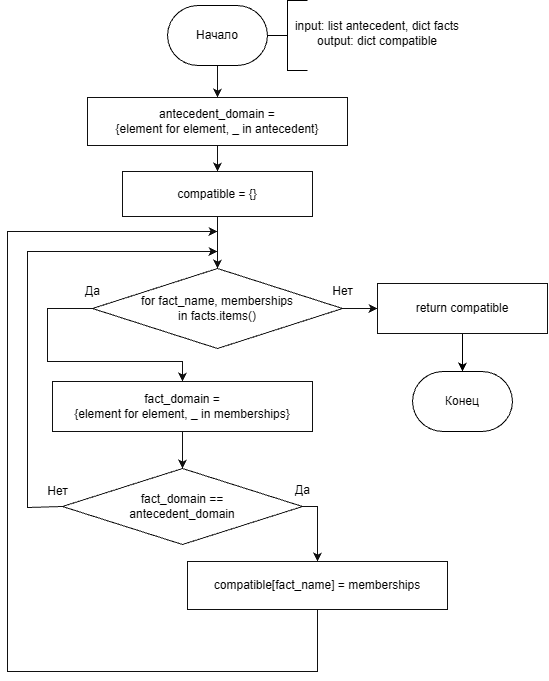

The diagram above was exported from draw.io. Its source (the exported page's mxGraphModel, read from the mxfile embedded in the PNG):
<mxGraphModel dx="1132" dy="723" grid="1" gridSize="10" guides="1" tooltips="1" connect="1" arrows="1" fold="1" page="1" pageScale="1" pageWidth="840" pageHeight="745" math="0" shadow="0">
  <root>
    <mxCell id="0" />
    <mxCell id="1" parent="0" />
    <mxCell id="domain" parent="1" style="rounded=0;whiteSpace=wrap;html=1;fillColor=#ffffff;strokeColor=#111111;fontSize=12;align=center;verticalAlign=middle;spacing=5;" value="antecedent_domain =&lt;br&gt;{element for element, _ in antecedent}" vertex="1">
      <mxGeometry height="48" width="260" x="270" y="106" as="geometry" />
    </mxCell>
    <mxCell id="init" parent="1" style="rounded=0;whiteSpace=wrap;html=1;fillColor=#ffffff;strokeColor=#111111;fontSize=12;align=center;verticalAlign=middle;spacing=5;" value="compatible = {}" vertex="1">
      <mxGeometry height="45" width="190" x="305" y="180" as="geometry" />
    </mxCell>
    <mxCell id="outer" parent="1" style="rhombus;whiteSpace=wrap;html=1;fillColor=#ffffff;strokeColor=#111111;fontSize=12;align=center;verticalAlign=middle;spacing=3;" value="for fact_name, memberships&lt;br&gt;in facts.items()" vertex="1">
      <mxGeometry height="80" width="250" x="275" y="277" as="geometry" />
    </mxCell>
    <mxCell id="fact" parent="1" style="rounded=0;whiteSpace=wrap;html=1;fillColor=#ffffff;strokeColor=#111111;fontSize=12;align=center;verticalAlign=middle;spacing=5;" value="fact_domain =&lt;br&gt;{element for element, _ in memberships}" vertex="1">
      <mxGeometry height="50" width="260" x="235" y="390" as="geometry" />
    </mxCell>
    <mxCell id="match" parent="1" style="rhombus;whiteSpace=wrap;html=1;fillColor=#ffffff;strokeColor=#111111;fontSize=12;align=center;verticalAlign=middle;spacing=3;" value="fact_domain ==&lt;br&gt;antecedent_domain" vertex="1">
      <mxGeometry height="76" width="240" x="245" y="477" as="geometry" />
    </mxCell>
    <mxCell id="upd" parent="1" style="rounded=0;whiteSpace=wrap;html=1;fillColor=#ffffff;strokeColor=#111111;fontSize=12;align=center;verticalAlign=middle;spacing=5;" value="compatible[fact_name] = memberships" vertex="1">
      <mxGeometry height="48" width="260" x="370" y="570" as="geometry" />
    </mxCell>
    <mxCell id="4KBwsdexhFmerfuMrcpg-3" edge="1" parent="1" source="ret" style="edgeStyle=orthogonalEdgeStyle;rounded=0;orthogonalLoop=1;jettySize=auto;html=1;" target="4KBwsdexhFmerfuMrcpg-2" value="">
      <mxGeometry relative="1" as="geometry" />
    </mxCell>
    <mxCell id="ret" parent="1" style="rounded=0;whiteSpace=wrap;html=1;fillColor=#ffffff;strokeColor=#111111;fontSize=12;align=center;verticalAlign=middle;spacing=5;" value="return compatible" vertex="1">
      <mxGeometry height="50" width="170" x="560" y="292" as="geometry" />
    </mxCell>
    <mxCell id="e0" edge="1" parent="1" style="edgeStyle=segmentEdgeStyle;rounded=0;orthogonalLoop=1;jettySize=auto;html=1;strokeWidth=1;strokeColor=#111111;endArrow=classic;endFill=1;fontSize=12;labelBackgroundColor=#ffffff;exitX=0.5;exitY=1;exitDx=0;exitDy=0;entryX=0.5;entryY=0;entryDx=0;entryDy=0;" target="domain" value="">
      <mxGeometry relative="1" as="geometry">
        <mxPoint x="400" y="72" as="sourcePoint" />
      </mxGeometry>
    </mxCell>
    <mxCell id="e1" edge="1" parent="1" source="domain" style="edgeStyle=segmentEdgeStyle;rounded=0;orthogonalLoop=1;jettySize=auto;html=1;strokeWidth=1;strokeColor=#111111;endArrow=classic;endFill=1;fontSize=12;labelBackgroundColor=#ffffff;exitX=0.5;exitY=1;exitDx=0;exitDy=0;entryX=0.5;entryY=0;entryDx=0;entryDy=0;" target="init" value="">
      <mxGeometry relative="1" as="geometry" />
    </mxCell>
    <mxCell id="e2" edge="1" parent="1" source="init" style="edgeStyle=segmentEdgeStyle;rounded=0;orthogonalLoop=1;jettySize=auto;html=1;strokeWidth=1;strokeColor=#111111;endArrow=classic;endFill=1;fontSize=12;labelBackgroundColor=#ffffff;exitX=0.5;exitY=1;exitDx=0;exitDy=0;entryX=0.5;entryY=0;entryDx=0;entryDy=0;" target="outer" value="">
      <mxGeometry relative="1" as="geometry" />
    </mxCell>
    <mxCell id="e3" edge="1" parent="1" source="outer" style="edgeStyle=segmentEdgeStyle;rounded=0;orthogonalLoop=1;jettySize=auto;html=1;strokeWidth=1;strokeColor=#111111;endArrow=classic;endFill=1;fontSize=12;labelBackgroundColor=#ffffff;exitX=0;exitY=0.5;exitDx=0;exitDy=0;entryX=0.5;entryY=0;entryDx=0;entryDy=0;" target="fact" value="Да">
      <mxGeometry relative="1" x="-1" y="-17" as="geometry">
        <mxPoint as="offset" />
        <Array as="points">
          <mxPoint x="230" y="317" />
          <mxPoint x="230" y="370" />
          <mxPoint x="365" y="370" />
        </Array>
      </mxGeometry>
    </mxCell>
    <mxCell id="e4" edge="1" parent="1" source="outer" style="edgeStyle=segmentEdgeStyle;rounded=0;orthogonalLoop=1;jettySize=auto;html=1;strokeWidth=1;strokeColor=#111111;endArrow=classic;endFill=1;fontSize=12;labelBackgroundColor=#ffffff;exitX=1;exitY=0.5;exitDx=0;exitDy=0;entryX=0;entryY=0.5;entryDx=0;entryDy=0;" target="ret" value="Нет">
      <mxGeometry relative="1" x="-1" y="17" as="geometry">
        <mxPoint as="offset" />
      </mxGeometry>
    </mxCell>
    <mxCell id="e6" edge="1" parent="1" source="fact" style="edgeStyle=segmentEdgeStyle;rounded=0;orthogonalLoop=1;jettySize=auto;html=1;strokeWidth=1;strokeColor=#111111;endArrow=classic;endFill=1;fontSize=12;labelBackgroundColor=#ffffff;exitX=0.5;exitY=1;exitDx=0;exitDy=0;entryX=0.5;entryY=0;entryDx=0;entryDy=0;" target="match" value="">
      <mxGeometry relative="1" as="geometry" />
    </mxCell>
    <mxCell id="e7" edge="1" parent="1" source="match" style="edgeStyle=segmentEdgeStyle;rounded=0;orthogonalLoop=1;jettySize=auto;html=1;strokeWidth=1;strokeColor=#111111;endArrow=classic;endFill=1;fontSize=12;labelBackgroundColor=#ffffff;exitX=1;exitY=0.5;exitDx=0;exitDy=0;entryX=0.5;entryY=0;entryDx=0;entryDy=0;" target="upd" value="Да">
      <mxGeometry relative="1" x="-1" y="16" as="geometry">
        <mxPoint as="offset" />
      </mxGeometry>
    </mxCell>
    <mxCell id="e8" edge="1" parent="1" source="match" style="edgeStyle=segmentEdgeStyle;rounded=0;orthogonalLoop=1;jettySize=auto;html=1;strokeWidth=1;strokeColor=#111111;endArrow=classic;endFill=1;fontSize=12;labelBackgroundColor=#ffffff;exitX=0;exitY=0.5;exitDx=0;exitDy=0;" value="Нет">
      <mxGeometry relative="1" x="-1" y="-16" as="geometry">
        <mxPoint x="11" y="-15" as="offset" />
        <Array as="points">
          <mxPoint x="245" y="516" />
          <mxPoint x="210" y="516" />
          <mxPoint x="210" y="260" />
        </Array>
        <mxPoint x="400" y="260" as="targetPoint" />
      </mxGeometry>
    </mxCell>
    <mxCell id="e9" edge="1" parent="1" source="upd" style="edgeStyle=segmentEdgeStyle;rounded=0;orthogonalLoop=1;jettySize=auto;html=1;strokeWidth=1;strokeColor=#111111;endArrow=classic;endFill=1;fontSize=12;labelBackgroundColor=#ffffff;exitX=0.5;exitY=1;exitDx=0;exitDy=0;" value="">
      <mxGeometry relative="1" x="-0.2577" as="geometry">
        <Array as="points">
          <mxPoint x="500" y="680" />
          <mxPoint x="190" y="680" />
          <mxPoint x="190" y="240" />
        </Array>
        <mxPoint x="400" y="240" as="targetPoint" />
      </mxGeometry>
    </mxCell>
    <mxCell id="4KBwsdexhFmerfuMrcpg-1" parent="1" style="strokeWidth=1;html=1;shape=mxgraph.flowchart.terminator;whiteSpace=wrap;" value="Начало" vertex="1">
      <mxGeometry height="60" width="100" x="350" y="14" as="geometry" />
    </mxCell>
    <mxCell id="4KBwsdexhFmerfuMrcpg-2" parent="1" style="strokeWidth=1;html=1;shape=mxgraph.flowchart.terminator;whiteSpace=wrap;" value="Конец" vertex="1">
      <mxGeometry height="60" width="100" x="595" y="380" as="geometry" />
    </mxCell>
    <mxCell id="Y6wtVXXI3Z8fnxDzN_TY-1" parent="1" style="strokeWidth=1;html=1;shape=mxgraph.flowchart.annotation_2;align=left;labelPosition=right;pointerEvents=1;labelPerimeter=1;" value="" vertex="1">
      <mxGeometry height="70" width="40" x="450" y="9" as="geometry" />
    </mxCell>
    <mxCell id="Y6wtVXXI3Z8fnxDzN_TY-2" parent="1" style="text;html=1;whiteSpace=wrap;strokeColor=none;fillColor=none;align=center;verticalAlign=middle;rounded=0;" value="&lt;div&gt;input: list antecedent, dict facts&lt;/div&gt;&lt;div&gt;output: dict compatible&lt;/div&gt;" vertex="1">
      <mxGeometry height="45" width="180" x="470" y="19" as="geometry" />
    </mxCell>
  </root>
</mxGraphModel>